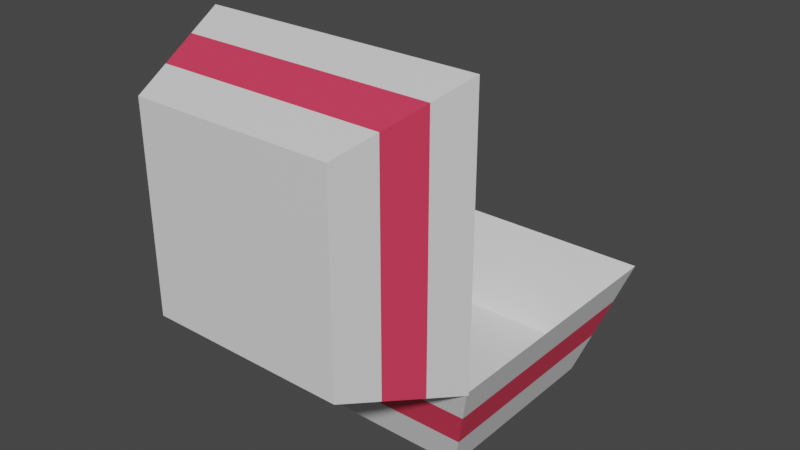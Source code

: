 # Source: box.blend  (saved by Blender 2.90.8; exported with 4.5.12 LTS)
import bpy
from mathutils import Matrix  # noqa: F401  (used for matrix-valued properties, if any)

bpy.ops.wm.read_factory_settings(use_empty=True)
scene = bpy.context.scene
scene.name = 'Scene'

# ---- collections
col_collection = bpy.data.collections.new('Collection'); scene.collection.children.link(col_collection)

# ---- materials (node trees are filled in below, after node groups)
mat_material_001 = bpy.data.materials.new('Material.001')
mat_material_001.use_transparent_shadow = False
mat_material_002 = bpy.data.materials.new('Material.002')
mat_material_002.use_transparent_shadow = False

# ---- material node trees
mat_material_001.use_nodes = True; mat_material_001.node_tree.nodes.clear()
_N = mat_material_001.node_tree.nodes; _L = mat_material_001.node_tree.links
n0 = _N.new('ShaderNodeBsdfPrincipled'); n0.name = 'Principled BSDF'; n0.location = (10, 300)
n0.distribution = 'GGX'
n0.subsurface_method = 'BURLEY'
n0.inputs[3].default_value = 1.45
n0.inputs[27].default_value = (0.0, 0.0, 0.0, 1.0)
n0.inputs[28].default_value = 1.0
n1 = _N.new('ShaderNodeOutputMaterial'); n1.name = 'Material Output'; n1.location = (300, 300)
_L.new(n0.outputs[0], n1.inputs[0])
n1.is_active_output = True
mat_material_002.use_nodes = True; mat_material_002.node_tree.nodes.clear()
_N = mat_material_002.node_tree.nodes; _L = mat_material_002.node_tree.links
n0 = _N.new('ShaderNodeBsdfPrincipled'); n0.name = 'Principled BSDF'; n0.location = (10, 300)
n0.distribution = 'GGX'
n0.subsurface_method = 'BURLEY'
n0.inputs[0].default_value = (0.8, 0.04799, 0.1058, 1.0)
n0.inputs[3].default_value = 1.45
n0.inputs[27].default_value = (0.0, 0.0, 0.0, 1.0)
n0.inputs[28].default_value = 1.0
n1 = _N.new('ShaderNodeOutputMaterial'); n1.name = 'Material Output'; n1.location = (300, 300)
_L.new(n0.outputs[0], n1.inputs[0])
n1.is_active_output = True

# ---- world
world_world = bpy.data.worlds.new('World'); scene.world = world_world
world_world.use_nodes = True; world_world.node_tree.nodes.clear()
_N = world_world.node_tree.nodes; _L = world_world.node_tree.links
n0 = _N.new('ShaderNodeOutputWorld'); n0.name = 'World Output'; n0.location = (300, 300)
n1 = _N.new('ShaderNodeBackground'); n1.name = 'Background'; n1.location = (10, 300)
n1.inputs[0].default_value = (0.05088, 0.05088, 0.05088, 1.0)
_L.new(n1.outputs[0], n0.inputs[0])
n0.is_active_output = True
world_world.color = (0.05088, 0.05088, 0.05088)
world_world.use_sun_shadow = False
world_world.sun_shadow_jitter_overblur = 0.0

# ---- meshes
me_cube_001 = bpy.data.meshes.new('Cube.001')
me_cube_001.from_pydata([(-1.0, -1.0, -1.136), (-0.7167, -0.7167, -0.2831), (-1.0, 1.0, -1.136), (-0.7167, 0.7167, -0.2831), (1.0, -1.0, -1.136), (0.7167, -0.7167, -0.2831), (1.0, 1.0, -1.136), (0.7167, 0.7167, -0.2831), (-0.7642, 0.7642, -0.4571), (-0.7642, -0.7642, -0.4571), (0.7642, 0.7642, -0.4571), (0.7642, -0.7642, -0.4571), (-0.9056, -0.9056, -0.8517), (-0.8111, -0.8111, -0.5674), (-0.8111, 0.8111, -0.5674), (-0.9056, 0.9056, -0.8517), (0.8111, 0.8111, -0.5674), (0.9056, 0.9056, -0.8517), (0.8111, -0.8111, -0.5674), (0.9056, -0.9056, -0.8517)], [], [(13, 1, 3, 14), (14, 3, 7, 16), (16, 7, 5, 18), (18, 5, 1, 13), (2, 6, 10, 8), (7, 3, 1, 5), (8, 10, 11, 9), (0, 2, 8, 9), (6, 4, 11, 10), (4, 0, 9, 11), (4, 19, 12, 0), (19, 18, 13, 12), (6, 17, 19, 4), (17, 16, 18, 19), (2, 15, 17, 6), (15, 14, 16, 17), (0, 12, 15, 2), (12, 13, 14, 15)])
me_cube_001.polygons.foreach_set('material_index', [0, 0, 0, 0, 0, 0, 0, 0, 0, 0, 0, 1, 0, 1, 0, 1, 0, 1])
_uv = me_cube_001.uv_layers.new(name='UVMap')
_uv.uv.foreach_set('vector', [0.5417, 0.0, 0.625, 0.0, 0.625, 0.25, 0.5417, 0.25, 0.5417, 0.25, 0.625, 0.25, 0.625, 0.5, 0.5417, 0.5, 0.5417, 0.5, 0.625, 0.5, 0.625, 0.75, 0.5417, 0.75, 0.5417, 0.75, 0.625, 0.75, 0.625, 1.0, 0.5417, 1.0, 0.375, 0.25, 0.375, 0.5, 0.375, 0.5, 0.375, 0.25, 0.625, 0.5, 0.875, 0.5, 0.875, 0.75, 0.625, 0.75, 0.125, 0.5, 0.375, 0.5, 0.375, 0.75, 0.125, 0.75, 0.375, 0.0, 0.375, 0.25, 0.375, 0.25, 0.375, 0.0, 0.375, 0.5, 0.375, 0.75, 0.375, 0.75, 0.375, 0.5, 0.375, 0.75, 0.375, 1.0, 0.375, 1.0, 0.375, 0.75, 0.375, 0.75, 0.4583, 0.75, 0.4583, 1.0, 0.375, 1.0, 0.4583, 0.75, 0.5417, 0.75, 0.5417, 1.0, 0.4583, 1.0, 0.375, 0.5, 0.4583, 0.5, 0.4583, 0.75, 0.375, 0.75, 0.4583, 0.5, 0.5417, 0.5, 0.5417, 0.75, 0.4583, 0.75, 0.375, 0.25, 0.4583, 0.25, 0.4583, 0.5, 0.375, 0.5, 0.4583, 0.25, 0.5417, 0.25, 0.5417, 0.5, 0.4583, 0.5, 0.375, 0.0, 0.4583, 0.0, 0.4583, 0.25, 0.375, 0.25, 0.4583, 0.0, 0.5417, 0.0, 0.5417, 0.25, 0.4583, 0.25])
me_cube_001.materials.append(mat_material_001)
me_cube_001.materials.append(mat_material_002)
me_cube_001.use_remesh_fix_poles = True
me_cube_001.use_remesh_preserve_attributes = False
me_cube_001.use_mirror_vertex_groups = False
me_cube_001.update()
me_cube_002 = bpy.data.meshes.new('Cube.002')
me_cube_002.from_pydata([(-1.0, -1.0, -1.136), (-0.7167, -0.7167, -0.2831), (-1.0, 1.0, -1.136), (-0.7167, 0.7167, -0.2831), (1.0, -1.0, -1.136), (0.7167, -0.7167, -0.2831), (1.0, 1.0, -1.136), (0.7167, 0.7167, -0.2831), (-0.7642, 0.7642, -0.4571), (-0.7642, -0.7642, -0.4571), (0.7642, 0.7642, -0.4571), (0.7642, -0.7642, -0.4571), (-0.9056, -0.9056, -0.8517), (-0.8111, -0.8111, -0.5674), (-0.8111, 0.8111, -0.5674), (-0.9056, 0.9056, -0.8517), (0.8111, 0.8111, -0.5674), (0.9056, 0.9056, -0.8517), (0.8111, -0.8111, -0.5674), (0.9056, -0.9056, -0.8517)], [], [(13, 1, 3, 14), (14, 3, 7, 16), (16, 7, 5, 18), (18, 5, 1, 13), (2, 6, 10, 8), (7, 3, 1, 5), (8, 10, 11, 9), (0, 2, 8, 9), (6, 4, 11, 10), (4, 0, 9, 11), (4, 19, 12, 0), (19, 18, 13, 12), (6, 17, 19, 4), (17, 16, 18, 19), (2, 15, 17, 6), (15, 14, 16, 17), (0, 12, 15, 2), (12, 13, 14, 15)])
me_cube_002.polygons.foreach_set('material_index', [0, 0, 0, 0, 0, 0, 0, 0, 0, 0, 0, 1, 0, 1, 0, 1, 0, 1])
_uv = me_cube_002.uv_layers.new(name='UVMap')
_uv.uv.foreach_set('vector', [0.5417, 0.0, 0.625, 0.0, 0.625, 0.25, 0.5417, 0.25, 0.5417, 0.25, 0.625, 0.25, 0.625, 0.5, 0.5417, 0.5, 0.5417, 0.5, 0.625, 0.5, 0.625, 0.75, 0.5417, 0.75, 0.5417, 0.75, 0.625, 0.75, 0.625, 1.0, 0.5417, 1.0, 0.375, 0.25, 0.375, 0.5, 0.375, 0.5, 0.375, 0.25, 0.625, 0.5, 0.875, 0.5, 0.875, 0.75, 0.625, 0.75, 0.125, 0.5, 0.375, 0.5, 0.375, 0.75, 0.125, 0.75, 0.375, 0.0, 0.375, 0.25, 0.375, 0.25, 0.375, 0.0, 0.375, 0.5, 0.375, 0.75, 0.375, 0.75, 0.375, 0.5, 0.375, 0.75, 0.375, 1.0, 0.375, 1.0, 0.375, 0.75, 0.375, 0.75, 0.4583, 0.75, 0.4583, 1.0, 0.375, 1.0, 0.4583, 0.75, 0.5417, 0.75, 0.5417, 1.0, 0.4583, 1.0, 0.375, 0.5, 0.4583, 0.5, 0.4583, 0.75, 0.375, 0.75, 0.4583, 0.5, 0.5417, 0.5, 0.5417, 0.75, 0.4583, 0.75, 0.375, 0.25, 0.4583, 0.25, 0.4583, 0.5, 0.375, 0.5, 0.4583, 0.25, 0.5417, 0.25, 0.5417, 0.5, 0.4583, 0.5, 0.375, 0.0, 0.4583, 0.0, 0.4583, 0.25, 0.375, 0.25, 0.4583, 0.0, 0.5417, 0.0, 0.5417, 0.25, 0.4583, 0.25])
me_cube_002.materials.append(mat_material_001)
me_cube_002.materials.append(mat_material_002)
me_cube_002.use_remesh_fix_poles = True
me_cube_002.use_remesh_preserve_attributes = False
me_cube_002.use_mirror_vertex_groups = False
me_cube_002.update()

# ---- objects
ob_cube = bpy.data.objects.new('Cube', me_cube_001)
ob_cube_001 = bpy.data.objects.new('Cube.001', me_cube_002)

# ---- transforms, parenting, visibility, modifiers, constraints
ob_cube.location = (0.0, 0.0, 0.0)
ob_cube.rotation_euler = (3.142, 0.0, 0.0)
ob_cube.lineart.crease_threshold = 0.0
ob_cube_001.location = (0.0, -2.119, 2.11)
ob_cube_001.rotation_euler = (1.571, 0.0, 0.0)
ob_cube_001.lineart.crease_threshold = 0.0

# ---- collection membership
col_collection.objects.link(ob_cube)
col_collection.objects.link(ob_cube_001)

# ---- scene / render settings (as saved in the file)
scene.frame_start = 1; scene.frame_end = 250; scene.frame_set(1)
scene.render.engine = 'BLENDER_EEVEE_NEXT'
scene.cycles.use_denoising = False
scene.cycles.samples = 128
scene.cycles.sampling_pattern = 'TABULATED_SOBOL'
scene.cycles.use_adaptive_sampling = False
scene.cycles.use_light_tree = False
scene.view_settings.view_transform = 'Filmic'
bpy.context.view_layer.update()

# ---- added for rendering (the .blend has no active camera and no usable light): camera, sun
cam_auto = bpy.data.cameras.new('AutoCamera')
cam_auto.lens = 50.0
cam_auto.sensor_width = 36.0
cam_auto.clip_end = 1000.0
ob_auto_camera = bpy.data.objects.new('AutoCamera', cam_auto)
scene.collection.objects.link(ob_auto_camera)
ob_auto_camera.location = (4.14108, -5.38739, 5.00918)
ob_auto_camera.rotation_euler = (1.09748, -7.21219e-08, 0.694738)
scene.camera = ob_auto_camera
light_auto_sun = bpy.data.lights.new('AutoSun', 'SUN')
light_auto_sun.energy = 3.0
light_auto_sun.angle = 0.0523599
ob_auto_sun = bpy.data.objects.new('AutoSun', light_auto_sun)
scene.collection.objects.link(ob_auto_sun)
ob_auto_sun.rotation_euler = (0.872665, 0.174533, 0.523599)
bpy.context.view_layer.update()
